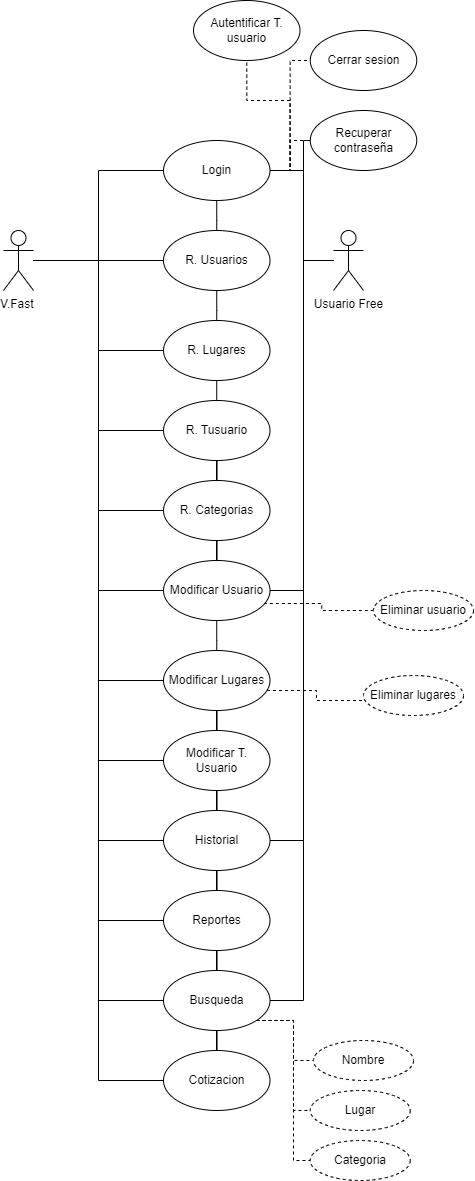

The diagram above was exported from draw.io. Its source (the exported page's mxGraphModel, read from the mxfile embedded in the PNG):
<mxGraphModel dx="733" dy="1572" grid="1" gridSize="10" guides="1" tooltips="1" connect="1" arrows="1" fold="1" page="1" pageScale="1" pageWidth="827" pageHeight="1169" math="0" shadow="0">
  <root>
    <mxCell id="0" />
    <mxCell id="1" parent="0" />
    <mxCell id="LLwZ7SDBsqO1T_inPuBq-27" style="edgeStyle=orthogonalEdgeStyle;rounded=0;orthogonalLoop=1;jettySize=auto;html=1;entryX=0;entryY=0.5;entryDx=0;entryDy=0;endArrow=none;endFill=0;" edge="1" parent="1" source="LLwZ7SDBsqO1T_inPuBq-1" target="LLwZ7SDBsqO1T_inPuBq-14">
      <mxGeometry relative="1" as="geometry" />
    </mxCell>
    <mxCell id="LLwZ7SDBsqO1T_inPuBq-28" style="edgeStyle=orthogonalEdgeStyle;rounded=0;orthogonalLoop=1;jettySize=auto;html=1;endArrow=none;endFill=0;" edge="1" parent="1" source="LLwZ7SDBsqO1T_inPuBq-1" target="LLwZ7SDBsqO1T_inPuBq-3">
      <mxGeometry relative="1" as="geometry" />
    </mxCell>
    <mxCell id="LLwZ7SDBsqO1T_inPuBq-29" style="edgeStyle=orthogonalEdgeStyle;rounded=0;orthogonalLoop=1;jettySize=auto;html=1;entryX=0;entryY=0.5;entryDx=0;entryDy=0;endArrow=none;endFill=0;" edge="1" parent="1" source="LLwZ7SDBsqO1T_inPuBq-1" target="LLwZ7SDBsqO1T_inPuBq-4">
      <mxGeometry relative="1" as="geometry" />
    </mxCell>
    <mxCell id="LLwZ7SDBsqO1T_inPuBq-30" style="edgeStyle=orthogonalEdgeStyle;rounded=0;orthogonalLoop=1;jettySize=auto;html=1;entryX=0;entryY=0.5;entryDx=0;entryDy=0;endArrow=none;endFill=0;" edge="1" parent="1" source="LLwZ7SDBsqO1T_inPuBq-1" target="LLwZ7SDBsqO1T_inPuBq-5">
      <mxGeometry relative="1" as="geometry" />
    </mxCell>
    <mxCell id="LLwZ7SDBsqO1T_inPuBq-31" style="edgeStyle=orthogonalEdgeStyle;rounded=0;orthogonalLoop=1;jettySize=auto;html=1;entryX=0;entryY=0.5;entryDx=0;entryDy=0;endArrow=none;endFill=0;" edge="1" parent="1" source="LLwZ7SDBsqO1T_inPuBq-1" target="LLwZ7SDBsqO1T_inPuBq-6">
      <mxGeometry relative="1" as="geometry" />
    </mxCell>
    <mxCell id="LLwZ7SDBsqO1T_inPuBq-32" style="edgeStyle=orthogonalEdgeStyle;rounded=0;orthogonalLoop=1;jettySize=auto;html=1;entryX=0;entryY=0.5;entryDx=0;entryDy=0;endArrow=none;endFill=0;" edge="1" parent="1" source="LLwZ7SDBsqO1T_inPuBq-1" target="LLwZ7SDBsqO1T_inPuBq-13">
      <mxGeometry relative="1" as="geometry" />
    </mxCell>
    <mxCell id="LLwZ7SDBsqO1T_inPuBq-33" style="edgeStyle=orthogonalEdgeStyle;rounded=0;orthogonalLoop=1;jettySize=auto;html=1;entryX=0;entryY=0.5;entryDx=0;entryDy=0;endArrow=none;endFill=0;" edge="1" parent="1" source="LLwZ7SDBsqO1T_inPuBq-1" target="LLwZ7SDBsqO1T_inPuBq-12">
      <mxGeometry relative="1" as="geometry" />
    </mxCell>
    <mxCell id="LLwZ7SDBsqO1T_inPuBq-34" style="edgeStyle=orthogonalEdgeStyle;rounded=0;orthogonalLoop=1;jettySize=auto;html=1;entryX=0;entryY=0.5;entryDx=0;entryDy=0;endArrow=none;endFill=0;" edge="1" parent="1" source="LLwZ7SDBsqO1T_inPuBq-1" target="LLwZ7SDBsqO1T_inPuBq-11">
      <mxGeometry relative="1" as="geometry" />
    </mxCell>
    <mxCell id="LLwZ7SDBsqO1T_inPuBq-35" style="edgeStyle=orthogonalEdgeStyle;rounded=0;orthogonalLoop=1;jettySize=auto;html=1;entryX=0;entryY=0.5;entryDx=0;entryDy=0;endArrow=none;endFill=0;" edge="1" parent="1" source="LLwZ7SDBsqO1T_inPuBq-1" target="LLwZ7SDBsqO1T_inPuBq-10">
      <mxGeometry relative="1" as="geometry" />
    </mxCell>
    <mxCell id="LLwZ7SDBsqO1T_inPuBq-36" style="edgeStyle=orthogonalEdgeStyle;rounded=0;orthogonalLoop=1;jettySize=auto;html=1;entryX=0;entryY=0.5;entryDx=0;entryDy=0;endArrow=none;endFill=0;" edge="1" parent="1" source="LLwZ7SDBsqO1T_inPuBq-1" target="LLwZ7SDBsqO1T_inPuBq-9">
      <mxGeometry relative="1" as="geometry" />
    </mxCell>
    <mxCell id="LLwZ7SDBsqO1T_inPuBq-37" style="edgeStyle=orthogonalEdgeStyle;rounded=0;orthogonalLoop=1;jettySize=auto;html=1;entryX=0;entryY=0.5;entryDx=0;entryDy=0;endArrow=none;endFill=0;" edge="1" parent="1" source="LLwZ7SDBsqO1T_inPuBq-1" target="LLwZ7SDBsqO1T_inPuBq-8">
      <mxGeometry relative="1" as="geometry" />
    </mxCell>
    <mxCell id="LLwZ7SDBsqO1T_inPuBq-38" style="edgeStyle=orthogonalEdgeStyle;rounded=0;orthogonalLoop=1;jettySize=auto;html=1;entryX=0;entryY=0.5;entryDx=0;entryDy=0;endArrow=none;endFill=0;" edge="1" parent="1" source="LLwZ7SDBsqO1T_inPuBq-1" target="LLwZ7SDBsqO1T_inPuBq-7">
      <mxGeometry relative="1" as="geometry" />
    </mxCell>
    <mxCell id="LLwZ7SDBsqO1T_inPuBq-1" value="V.Fast&amp;nbsp;" style="shape=umlActor;verticalLabelPosition=bottom;verticalAlign=top;html=1;outlineConnect=0;" vertex="1" parent="1">
      <mxGeometry x="140" y="100" width="30" height="60" as="geometry" />
    </mxCell>
    <mxCell id="LLwZ7SDBsqO1T_inPuBq-56" style="edgeStyle=orthogonalEdgeStyle;rounded=0;orthogonalLoop=1;jettySize=auto;html=1;entryX=1;entryY=0.5;entryDx=0;entryDy=0;endArrow=none;endFill=0;" edge="1" parent="1" source="LLwZ7SDBsqO1T_inPuBq-2" target="LLwZ7SDBsqO1T_inPuBq-14">
      <mxGeometry relative="1" as="geometry">
        <Array as="points">
          <mxPoint x="440" y="130" />
          <mxPoint x="440" y="40" />
        </Array>
      </mxGeometry>
    </mxCell>
    <mxCell id="LLwZ7SDBsqO1T_inPuBq-57" style="edgeStyle=orthogonalEdgeStyle;rounded=0;orthogonalLoop=1;jettySize=auto;html=1;endArrow=none;endFill=0;" edge="1" parent="1" source="LLwZ7SDBsqO1T_inPuBq-2" target="LLwZ7SDBsqO1T_inPuBq-7">
      <mxGeometry relative="1" as="geometry">
        <Array as="points">
          <mxPoint x="440" y="130" />
          <mxPoint x="440" y="460" />
        </Array>
      </mxGeometry>
    </mxCell>
    <mxCell id="LLwZ7SDBsqO1T_inPuBq-58" style="edgeStyle=orthogonalEdgeStyle;rounded=0;orthogonalLoop=1;jettySize=auto;html=1;entryX=1;entryY=0.5;entryDx=0;entryDy=0;endArrow=none;endFill=0;" edge="1" parent="1" source="LLwZ7SDBsqO1T_inPuBq-2" target="LLwZ7SDBsqO1T_inPuBq-10">
      <mxGeometry relative="1" as="geometry">
        <Array as="points">
          <mxPoint x="440" y="130" />
          <mxPoint x="440" y="710" />
        </Array>
      </mxGeometry>
    </mxCell>
    <mxCell id="LLwZ7SDBsqO1T_inPuBq-2" value="Usuario Free" style="shape=umlActor;verticalLabelPosition=bottom;verticalAlign=top;html=1;outlineConnect=0;" vertex="1" parent="1">
      <mxGeometry x="470" y="100" width="30" height="60" as="geometry" />
    </mxCell>
    <mxCell id="LLwZ7SDBsqO1T_inPuBq-17" value="" style="edgeStyle=orthogonalEdgeStyle;rounded=0;orthogonalLoop=1;jettySize=auto;html=1;entryX=0.5;entryY=0;entryDx=0;entryDy=0;endArrow=none;endFill=0;" edge="1" parent="1" source="LLwZ7SDBsqO1T_inPuBq-3" target="LLwZ7SDBsqO1T_inPuBq-4">
      <mxGeometry relative="1" as="geometry" />
    </mxCell>
    <mxCell id="LLwZ7SDBsqO1T_inPuBq-3" value="R. Usuarios" style="ellipse;whiteSpace=wrap;html=1;" vertex="1" parent="1">
      <mxGeometry x="300" y="100" width="106.5" height="60" as="geometry" />
    </mxCell>
    <mxCell id="LLwZ7SDBsqO1T_inPuBq-18" style="edgeStyle=orthogonalEdgeStyle;rounded=0;orthogonalLoop=1;jettySize=auto;html=1;entryX=0.5;entryY=0;entryDx=0;entryDy=0;endArrow=none;endFill=0;" edge="1" parent="1" source="LLwZ7SDBsqO1T_inPuBq-4" target="LLwZ7SDBsqO1T_inPuBq-5">
      <mxGeometry relative="1" as="geometry" />
    </mxCell>
    <mxCell id="LLwZ7SDBsqO1T_inPuBq-4" value="R. Lugares" style="ellipse;whiteSpace=wrap;html=1;" vertex="1" parent="1">
      <mxGeometry x="300" y="190" width="106.5" height="60" as="geometry" />
    </mxCell>
    <mxCell id="LLwZ7SDBsqO1T_inPuBq-19" style="edgeStyle=orthogonalEdgeStyle;rounded=0;orthogonalLoop=1;jettySize=auto;html=1;endArrow=none;endFill=0;" edge="1" parent="1" source="LLwZ7SDBsqO1T_inPuBq-5" target="LLwZ7SDBsqO1T_inPuBq-6">
      <mxGeometry relative="1" as="geometry" />
    </mxCell>
    <mxCell id="LLwZ7SDBsqO1T_inPuBq-5" value="R. Tusuario" style="ellipse;whiteSpace=wrap;html=1;" vertex="1" parent="1">
      <mxGeometry x="300" y="270" width="106.5" height="60" as="geometry" />
    </mxCell>
    <mxCell id="LLwZ7SDBsqO1T_inPuBq-20" style="edgeStyle=orthogonalEdgeStyle;rounded=0;orthogonalLoop=1;jettySize=auto;html=1;endArrow=none;endFill=0;" edge="1" parent="1" source="LLwZ7SDBsqO1T_inPuBq-6" target="LLwZ7SDBsqO1T_inPuBq-7">
      <mxGeometry relative="1" as="geometry" />
    </mxCell>
    <mxCell id="LLwZ7SDBsqO1T_inPuBq-6" value="R. Categorias" style="ellipse;whiteSpace=wrap;html=1;" vertex="1" parent="1">
      <mxGeometry x="300" y="350" width="106.5" height="60" as="geometry" />
    </mxCell>
    <mxCell id="LLwZ7SDBsqO1T_inPuBq-21" style="edgeStyle=orthogonalEdgeStyle;rounded=0;orthogonalLoop=1;jettySize=auto;html=1;entryX=0.5;entryY=0;entryDx=0;entryDy=0;endArrow=none;endFill=0;" edge="1" parent="1" source="LLwZ7SDBsqO1T_inPuBq-7" target="LLwZ7SDBsqO1T_inPuBq-8">
      <mxGeometry relative="1" as="geometry" />
    </mxCell>
    <mxCell id="LLwZ7SDBsqO1T_inPuBq-47" style="edgeStyle=orthogonalEdgeStyle;rounded=0;orthogonalLoop=1;jettySize=auto;html=1;dashed=1;exitX=0.942;exitY=0.717;exitDx=0;exitDy=0;exitPerimeter=0;endArrow=none;endFill=0;" edge="1" parent="1" source="LLwZ7SDBsqO1T_inPuBq-7" target="LLwZ7SDBsqO1T_inPuBq-46">
      <mxGeometry relative="1" as="geometry" />
    </mxCell>
    <mxCell id="LLwZ7SDBsqO1T_inPuBq-7" value="Modificar Usuario" style="ellipse;whiteSpace=wrap;html=1;" vertex="1" parent="1">
      <mxGeometry x="300" y="430" width="106.5" height="60" as="geometry" />
    </mxCell>
    <mxCell id="LLwZ7SDBsqO1T_inPuBq-22" style="edgeStyle=orthogonalEdgeStyle;rounded=0;orthogonalLoop=1;jettySize=auto;html=1;endArrow=none;endFill=0;" edge="1" parent="1" source="LLwZ7SDBsqO1T_inPuBq-8" target="LLwZ7SDBsqO1T_inPuBq-9">
      <mxGeometry relative="1" as="geometry" />
    </mxCell>
    <mxCell id="LLwZ7SDBsqO1T_inPuBq-48" style="edgeStyle=orthogonalEdgeStyle;rounded=0;orthogonalLoop=1;jettySize=auto;html=1;dashed=1;endArrow=none;endFill=0;" edge="1" parent="1" source="LLwZ7SDBsqO1T_inPuBq-8" target="LLwZ7SDBsqO1T_inPuBq-45">
      <mxGeometry relative="1" as="geometry">
        <Array as="points">
          <mxPoint x="453" y="560" />
          <mxPoint x="453" y="570" />
        </Array>
      </mxGeometry>
    </mxCell>
    <mxCell id="LLwZ7SDBsqO1T_inPuBq-8" value="Modificar Lugares" style="ellipse;whiteSpace=wrap;html=1;" vertex="1" parent="1">
      <mxGeometry x="300" y="520" width="106.5" height="60" as="geometry" />
    </mxCell>
    <mxCell id="LLwZ7SDBsqO1T_inPuBq-23" style="edgeStyle=orthogonalEdgeStyle;rounded=0;orthogonalLoop=1;jettySize=auto;html=1;endArrow=none;endFill=0;" edge="1" parent="1" source="LLwZ7SDBsqO1T_inPuBq-9" target="LLwZ7SDBsqO1T_inPuBq-10">
      <mxGeometry relative="1" as="geometry" />
    </mxCell>
    <mxCell id="LLwZ7SDBsqO1T_inPuBq-9" value="Modificar T. Usuario" style="ellipse;whiteSpace=wrap;html=1;" vertex="1" parent="1">
      <mxGeometry x="300" y="600" width="106.5" height="60" as="geometry" />
    </mxCell>
    <mxCell id="LLwZ7SDBsqO1T_inPuBq-24" style="edgeStyle=orthogonalEdgeStyle;rounded=0;orthogonalLoop=1;jettySize=auto;html=1;endArrow=none;endFill=0;" edge="1" parent="1" source="LLwZ7SDBsqO1T_inPuBq-10" target="LLwZ7SDBsqO1T_inPuBq-11">
      <mxGeometry relative="1" as="geometry" />
    </mxCell>
    <mxCell id="LLwZ7SDBsqO1T_inPuBq-10" value="Historial" style="ellipse;whiteSpace=wrap;html=1;" vertex="1" parent="1">
      <mxGeometry x="300" y="680" width="106.5" height="60" as="geometry" />
    </mxCell>
    <mxCell id="LLwZ7SDBsqO1T_inPuBq-25" style="edgeStyle=orthogonalEdgeStyle;rounded=0;orthogonalLoop=1;jettySize=auto;html=1;endArrow=none;endFill=0;" edge="1" parent="1" source="LLwZ7SDBsqO1T_inPuBq-11" target="LLwZ7SDBsqO1T_inPuBq-12">
      <mxGeometry relative="1" as="geometry" />
    </mxCell>
    <mxCell id="LLwZ7SDBsqO1T_inPuBq-11" value="Reportes" style="ellipse;whiteSpace=wrap;html=1;" vertex="1" parent="1">
      <mxGeometry x="300" y="760" width="106.5" height="60" as="geometry" />
    </mxCell>
    <mxCell id="LLwZ7SDBsqO1T_inPuBq-26" style="edgeStyle=orthogonalEdgeStyle;rounded=0;orthogonalLoop=1;jettySize=auto;html=1;endArrow=none;endFill=0;" edge="1" parent="1" source="LLwZ7SDBsqO1T_inPuBq-12" target="LLwZ7SDBsqO1T_inPuBq-13">
      <mxGeometry relative="1" as="geometry" />
    </mxCell>
    <mxCell id="LLwZ7SDBsqO1T_inPuBq-42" style="edgeStyle=orthogonalEdgeStyle;rounded=0;orthogonalLoop=1;jettySize=auto;html=1;entryX=0;entryY=0.5;entryDx=0;entryDy=0;dashed=1;endArrow=none;endFill=0;" edge="1" parent="1" source="LLwZ7SDBsqO1T_inPuBq-12" target="LLwZ7SDBsqO1T_inPuBq-39">
      <mxGeometry relative="1" as="geometry">
        <Array as="points">
          <mxPoint x="430" y="890" />
          <mxPoint x="430" y="930" />
        </Array>
      </mxGeometry>
    </mxCell>
    <mxCell id="LLwZ7SDBsqO1T_inPuBq-43" style="edgeStyle=orthogonalEdgeStyle;rounded=0;orthogonalLoop=1;jettySize=auto;html=1;entryX=0;entryY=0.5;entryDx=0;entryDy=0;dashed=1;endArrow=none;endFill=0;" edge="1" parent="1" source="LLwZ7SDBsqO1T_inPuBq-12" target="LLwZ7SDBsqO1T_inPuBq-41">
      <mxGeometry relative="1" as="geometry">
        <Array as="points">
          <mxPoint x="430" y="890" />
          <mxPoint x="430" y="980" />
        </Array>
      </mxGeometry>
    </mxCell>
    <mxCell id="LLwZ7SDBsqO1T_inPuBq-44" style="edgeStyle=orthogonalEdgeStyle;rounded=0;orthogonalLoop=1;jettySize=auto;html=1;entryX=0;entryY=0.5;entryDx=0;entryDy=0;dashed=1;endArrow=none;endFill=0;" edge="1" parent="1" source="LLwZ7SDBsqO1T_inPuBq-12" target="LLwZ7SDBsqO1T_inPuBq-40">
      <mxGeometry relative="1" as="geometry">
        <Array as="points">
          <mxPoint x="430" y="890" />
          <mxPoint x="430" y="1030" />
        </Array>
      </mxGeometry>
    </mxCell>
    <mxCell id="LLwZ7SDBsqO1T_inPuBq-12" value="Busqueda" style="ellipse;whiteSpace=wrap;html=1;" vertex="1" parent="1">
      <mxGeometry x="300" y="840" width="106.5" height="60" as="geometry" />
    </mxCell>
    <mxCell id="LLwZ7SDBsqO1T_inPuBq-13" value="Cotizacion" style="ellipse;whiteSpace=wrap;html=1;" vertex="1" parent="1">
      <mxGeometry x="300" y="920" width="106.5" height="60" as="geometry" />
    </mxCell>
    <mxCell id="LLwZ7SDBsqO1T_inPuBq-15" value="" style="edgeStyle=orthogonalEdgeStyle;rounded=0;orthogonalLoop=1;jettySize=auto;html=1;entryX=0.5;entryY=0;entryDx=0;entryDy=0;endArrow=none;endFill=0;" edge="1" parent="1" source="LLwZ7SDBsqO1T_inPuBq-14" target="LLwZ7SDBsqO1T_inPuBq-3">
      <mxGeometry relative="1" as="geometry">
        <mxPoint x="350" y="90" as="targetPoint" />
      </mxGeometry>
    </mxCell>
    <mxCell id="LLwZ7SDBsqO1T_inPuBq-53" style="edgeStyle=orthogonalEdgeStyle;rounded=0;orthogonalLoop=1;jettySize=auto;html=1;entryX=0.5;entryY=1;entryDx=0;entryDy=0;dashed=1;exitX=1;exitY=0.5;exitDx=0;exitDy=0;endArrow=none;endFill=0;" edge="1" parent="1" source="LLwZ7SDBsqO1T_inPuBq-14" target="LLwZ7SDBsqO1T_inPuBq-51">
      <mxGeometry relative="1" as="geometry" />
    </mxCell>
    <mxCell id="LLwZ7SDBsqO1T_inPuBq-54" style="edgeStyle=orthogonalEdgeStyle;rounded=0;orthogonalLoop=1;jettySize=auto;html=1;entryX=0;entryY=0.5;entryDx=0;entryDy=0;dashed=1;endArrow=none;endFill=0;" edge="1" parent="1" source="LLwZ7SDBsqO1T_inPuBq-14" target="LLwZ7SDBsqO1T_inPuBq-49">
      <mxGeometry relative="1" as="geometry" />
    </mxCell>
    <mxCell id="LLwZ7SDBsqO1T_inPuBq-55" style="edgeStyle=orthogonalEdgeStyle;rounded=0;orthogonalLoop=1;jettySize=auto;html=1;dashed=1;endArrow=none;endFill=0;" edge="1" parent="1" source="LLwZ7SDBsqO1T_inPuBq-14" target="LLwZ7SDBsqO1T_inPuBq-52">
      <mxGeometry relative="1" as="geometry" />
    </mxCell>
    <mxCell id="LLwZ7SDBsqO1T_inPuBq-14" value="Login" style="ellipse;whiteSpace=wrap;html=1;" vertex="1" parent="1">
      <mxGeometry x="300" y="10" width="106.5" height="60" as="geometry" />
    </mxCell>
    <mxCell id="LLwZ7SDBsqO1T_inPuBq-39" value="Nombre" style="ellipse;whiteSpace=wrap;html=1;align=center;dashed=1;" vertex="1" parent="1">
      <mxGeometry x="450" y="910" width="100" height="40" as="geometry" />
    </mxCell>
    <mxCell id="LLwZ7SDBsqO1T_inPuBq-40" value="Categoria" style="ellipse;whiteSpace=wrap;html=1;align=center;dashed=1;" vertex="1" parent="1">
      <mxGeometry x="446.75" y="1010" width="100" height="40" as="geometry" />
    </mxCell>
    <mxCell id="LLwZ7SDBsqO1T_inPuBq-41" value="Lugar" style="ellipse;whiteSpace=wrap;html=1;align=center;dashed=1;" vertex="1" parent="1">
      <mxGeometry x="446.75" y="960" width="100" height="40" as="geometry" />
    </mxCell>
    <mxCell id="LLwZ7SDBsqO1T_inPuBq-45" value="Eliminar lugares" style="ellipse;whiteSpace=wrap;html=1;align=center;dashed=1;" vertex="1" parent="1">
      <mxGeometry x="500" y="545" width="100" height="40" as="geometry" />
    </mxCell>
    <mxCell id="LLwZ7SDBsqO1T_inPuBq-46" value="Eliminar usuario" style="ellipse;whiteSpace=wrap;html=1;align=center;dashed=1;" vertex="1" parent="1">
      <mxGeometry x="510" y="460" width="100" height="40" as="geometry" />
    </mxCell>
    <mxCell id="LLwZ7SDBsqO1T_inPuBq-49" value="Cerrar sesion" style="ellipse;whiteSpace=wrap;html=1;" vertex="1" parent="1">
      <mxGeometry x="446.75" y="-100" width="106.5" height="60" as="geometry" />
    </mxCell>
    <mxCell id="LLwZ7SDBsqO1T_inPuBq-51" value="Autentificar T. usuario" style="ellipse;whiteSpace=wrap;html=1;" vertex="1" parent="1">
      <mxGeometry x="330" y="-130" width="106.5" height="60" as="geometry" />
    </mxCell>
    <mxCell id="LLwZ7SDBsqO1T_inPuBq-59" style="edgeStyle=orthogonalEdgeStyle;rounded=0;orthogonalLoop=1;jettySize=auto;html=1;entryX=1;entryY=0.5;entryDx=0;entryDy=0;endArrow=none;endFill=0;" edge="1" parent="1" source="LLwZ7SDBsqO1T_inPuBq-52" target="LLwZ7SDBsqO1T_inPuBq-12">
      <mxGeometry relative="1" as="geometry">
        <Array as="points">
          <mxPoint x="440" y="10" />
          <mxPoint x="440" y="870" />
        </Array>
      </mxGeometry>
    </mxCell>
    <mxCell id="LLwZ7SDBsqO1T_inPuBq-52" value="Recuperar contraseña" style="ellipse;whiteSpace=wrap;html=1;" vertex="1" parent="1">
      <mxGeometry x="446.75" y="-20" width="106.5" height="60" as="geometry" />
    </mxCell>
  </root>
</mxGraphModel>